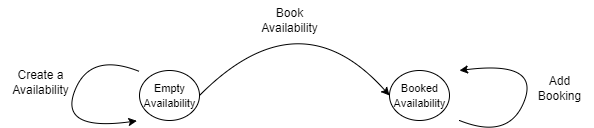

The diagram above was exported from draw.io. Its source (the exported page's mxGraphModel, read from the mxfile embedded in the PNG):
<mxGraphModel dx="794" dy="424" grid="1" gridSize="10" guides="1" tooltips="1" connect="1" arrows="1" fold="1" page="1" pageScale="1" pageWidth="827" pageHeight="1169" math="0" shadow="0">
  <root>
    <mxCell id="0" />
    <mxCell id="1" parent="0" />
    <mxCell id="pttLAhrXG8XgsZhveW0z-1" value="" style="ellipse;whiteSpace=wrap;html=1;" vertex="1" parent="1">
      <mxGeometry x="350" y="310" width="60" height="50" as="geometry" />
    </mxCell>
    <mxCell id="pttLAhrXG8XgsZhveW0z-2" value="" style="ellipse;whiteSpace=wrap;html=1;" vertex="1" parent="1">
      <mxGeometry x="600" y="310" width="60" height="50" as="geometry" />
    </mxCell>
    <mxCell id="pttLAhrXG8XgsZhveW0z-4" value="" style="endArrow=none;html=1;curved=1;endFill=0;startArrow=classic;startFill=1;" edge="1" parent="1">
      <mxGeometry width="50" height="50" relative="1" as="geometry">
        <mxPoint x="670" y="310" as="sourcePoint" />
        <mxPoint x="670" y="360" as="targetPoint" />
        <Array as="points">
          <mxPoint x="750" y="300" />
          <mxPoint x="720" y="380" />
        </Array>
      </mxGeometry>
    </mxCell>
    <mxCell id="pttLAhrXG8XgsZhveW0z-5" value="" style="endArrow=classic;html=1;curved=1;entryX=-0.044;entryY=0.787;entryDx=0;entryDy=0;entryPerimeter=0;" edge="1" parent="1">
      <mxGeometry width="50" height="50" relative="1" as="geometry">
        <mxPoint x="350" y="311" as="sourcePoint" />
        <mxPoint x="347.3599999999999" y="360.35" as="targetPoint" />
        <Array as="points">
          <mxPoint x="300" y="291" />
          <mxPoint x="270" y="371" />
        </Array>
      </mxGeometry>
    </mxCell>
    <mxCell id="pttLAhrXG8XgsZhveW0z-6" value="" style="curved=1;endArrow=classic;html=1;rounded=0;entryX=0;entryY=0.5;entryDx=0;entryDy=0;exitX=1;exitY=0.5;exitDx=0;exitDy=0;" edge="1" parent="1" source="pttLAhrXG8XgsZhveW0z-1" target="pttLAhrXG8XgsZhveW0z-2">
      <mxGeometry width="50" height="50" relative="1" as="geometry">
        <mxPoint x="380" y="304" as="sourcePoint" />
        <mxPoint x="630" y="304" as="targetPoint" />
        <Array as="points">
          <mxPoint x="510" y="234" />
        </Array>
      </mxGeometry>
    </mxCell>
    <mxCell id="pttLAhrXG8XgsZhveW0z-7" value="Create a&lt;br&gt;Availability" style="text;html=1;align=center;verticalAlign=middle;resizable=0;points=[];autosize=1;strokeColor=none;fillColor=none;" vertex="1" parent="1">
      <mxGeometry x="211" y="302" width="80" height="40" as="geometry" />
    </mxCell>
    <mxCell id="pttLAhrXG8XgsZhveW0z-8" value="&lt;font style=&quot;font-size: 11px;&quot;&gt;Empty&lt;br&gt;Availability&lt;/font&gt;" style="text;html=1;align=center;verticalAlign=middle;resizable=0;points=[];autosize=1;strokeColor=none;fillColor=none;" vertex="1" parent="1">
      <mxGeometry x="340" y="315" width="80" height="40" as="geometry" />
    </mxCell>
    <mxCell id="pttLAhrXG8XgsZhveW0z-9" value="Book&lt;br&gt;Availability" style="text;html=1;align=center;verticalAlign=middle;resizable=0;points=[];autosize=1;strokeColor=none;fillColor=none;" vertex="1" parent="1">
      <mxGeometry x="460" y="240" width="80" height="40" as="geometry" />
    </mxCell>
    <mxCell id="pttLAhrXG8XgsZhveW0z-10" value="&lt;font style=&quot;font-size: 11px;&quot;&gt;Booked&lt;br&gt;Availability&lt;/font&gt;" style="text;html=1;align=center;verticalAlign=middle;resizable=0;points=[];autosize=1;strokeColor=none;fillColor=none;" vertex="1" parent="1">
      <mxGeometry x="590" y="315" width="80" height="40" as="geometry" />
    </mxCell>
    <mxCell id="pttLAhrXG8XgsZhveW0z-11" value="Add &lt;br&gt;Booking" style="text;html=1;align=center;verticalAlign=middle;resizable=0;points=[];autosize=1;strokeColor=none;fillColor=none;" vertex="1" parent="1">
      <mxGeometry x="735" y="308" width="70" height="40" as="geometry" />
    </mxCell>
  </root>
</mxGraphModel>